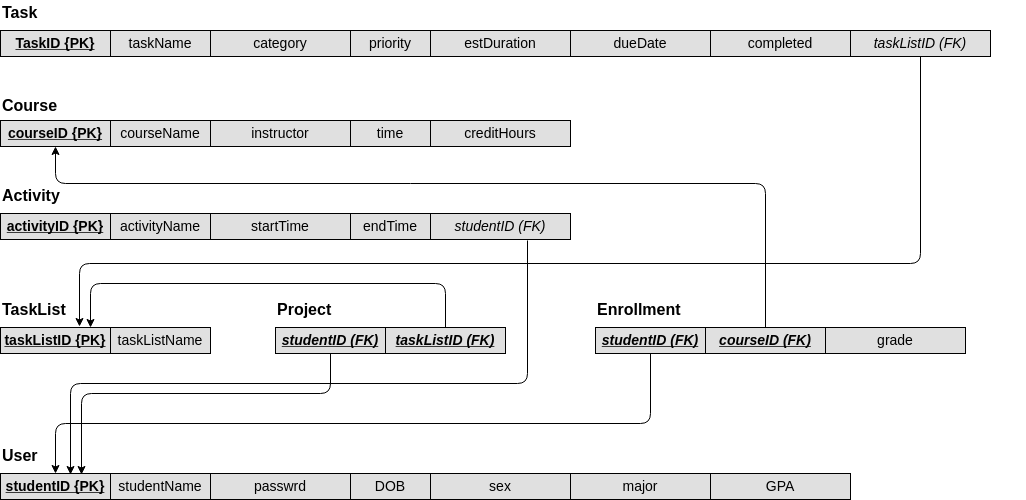

The diagram above was exported from draw.io. Its source (the exported page's mxGraphModel, read from the mxfile embedded in the PNG):
<mxGraphModel dx="1394" dy="808" grid="1" gridSize="10" guides="1" tooltips="1" connect="1" arrows="1" fold="1" page="1" pageScale="1" pageWidth="1100" pageHeight="850" math="0" shadow="0">
  <root>
    <mxCell id="0" />
    <mxCell id="1" parent="0" />
    <mxCell id="p5-_12JImJy1zasREVqe-1" value="" style="group" parent="1" vertex="1" connectable="0">
      <mxGeometry x="55" y="460" width="850" height="46" as="geometry" />
    </mxCell>
    <mxCell id="p5-_12JImJy1zasREVqe-2" value="" style="group" parent="p5-_12JImJy1zasREVqe-1" vertex="1" connectable="0">
      <mxGeometry width="430" height="46" as="geometry" />
    </mxCell>
    <mxCell id="p5-_12JImJy1zasREVqe-3" value="studentID {PK}" style="text;align=center;verticalAlign=middle;spacingLeft=4;spacingRight=4;strokeColor=#000000;fillColor=#e0e0e0;rotatable=0;points=[[0,0.5],[1,0.5]];portConstraint=eastwest;fontSize=14;fontStyle=5" parent="p5-_12JImJy1zasREVqe-2" vertex="1">
      <mxGeometry y="20" width="110" height="26" as="geometry" />
    </mxCell>
    <mxCell id="p5-_12JImJy1zasREVqe-4" value="studentName" style="text;align=center;verticalAlign=middle;spacingLeft=4;spacingRight=4;strokeColor=#000000;fillColor=#e0e0e0;rotatable=0;points=[[0,0.5],[1,0.5]];portConstraint=eastwest;fontSize=14;" parent="p5-_12JImJy1zasREVqe-2" vertex="1">
      <mxGeometry x="110" y="20" width="100" height="26" as="geometry" />
    </mxCell>
    <mxCell id="p5-_12JImJy1zasREVqe-5" value="passwrd" style="text;align=center;verticalAlign=middle;spacingLeft=4;spacingRight=4;strokeColor=#000000;fillColor=#e0e0e0;rotatable=0;points=[[0,0.5],[1,0.5]];portConstraint=eastwest;fontSize=14;" parent="p5-_12JImJy1zasREVqe-2" vertex="1">
      <mxGeometry x="210" y="20" width="140" height="26" as="geometry" />
    </mxCell>
    <mxCell id="p5-_12JImJy1zasREVqe-6" value="DOB" style="text;align=center;verticalAlign=middle;spacingLeft=4;spacingRight=4;strokeColor=#000000;fillColor=#e0e0e0;rotatable=0;points=[[0,0.5],[1,0.5]];portConstraint=eastwest;fontSize=14;" parent="p5-_12JImJy1zasREVqe-2" vertex="1">
      <mxGeometry x="350" y="20" width="80" height="26" as="geometry" />
    </mxCell>
    <mxCell id="p5-_12JImJy1zasREVqe-7" value="&lt;font style=&quot;font-size: 16px&quot;&gt;&lt;b&gt;User&lt;/b&gt;&lt;/font&gt;" style="text;html=1;resizable=0;points=[];autosize=1;align=left;verticalAlign=top;spacingTop=-4;" parent="p5-_12JImJy1zasREVqe-2" vertex="1">
      <mxGeometry y="-10" width="50" height="20" as="geometry" />
    </mxCell>
    <mxCell id="p5-_12JImJy1zasREVqe-8" value="sex" style="text;align=center;verticalAlign=middle;spacingLeft=4;spacingRight=4;strokeColor=#000000;fillColor=#e0e0e0;rotatable=0;points=[[0,0.5],[1,0.5]];portConstraint=eastwest;fontSize=14;" parent="p5-_12JImJy1zasREVqe-1" vertex="1">
      <mxGeometry x="430" y="20" width="140" height="26" as="geometry" />
    </mxCell>
    <mxCell id="p5-_12JImJy1zasREVqe-9" value="GPA" style="text;align=center;verticalAlign=middle;spacingLeft=4;spacingRight=4;strokeColor=#000000;fillColor=#e0e0e0;rotatable=0;points=[[0,0.5],[1,0.5]];portConstraint=eastwest;fontSize=14;fontStyle=0" parent="p5-_12JImJy1zasREVqe-1" vertex="1">
      <mxGeometry x="710" y="20" width="140" height="26" as="geometry" />
    </mxCell>
    <mxCell id="p5-_12JImJy1zasREVqe-10" value="major" style="text;align=center;verticalAlign=middle;spacingLeft=4;spacingRight=4;strokeColor=#000000;fillColor=#e0e0e0;rotatable=0;points=[[0,0.5],[1,0.5]];portConstraint=eastwest;fontSize=14;" parent="p5-_12JImJy1zasREVqe-1" vertex="1">
      <mxGeometry x="570" y="20" width="140" height="26" as="geometry" />
    </mxCell>
    <mxCell id="p5-_12JImJy1zasREVqe-22" value="" style="group" parent="1" vertex="1" connectable="0">
      <mxGeometry x="55" y="107" width="850" height="46" as="geometry" />
    </mxCell>
    <mxCell id="p5-_12JImJy1zasREVqe-23" value="" style="group" parent="p5-_12JImJy1zasREVqe-22" vertex="1" connectable="0">
      <mxGeometry width="570" height="46" as="geometry" />
    </mxCell>
    <mxCell id="p5-_12JImJy1zasREVqe-24" value="" style="group" parent="p5-_12JImJy1zasREVqe-23" vertex="1" connectable="0">
      <mxGeometry width="430" height="46" as="geometry" />
    </mxCell>
    <mxCell id="p5-_12JImJy1zasREVqe-25" value="courseID {PK}" style="text;align=center;verticalAlign=middle;spacingLeft=4;spacingRight=4;strokeColor=#000000;fillColor=#e0e0e0;rotatable=0;points=[[0,0.5],[1,0.5]];portConstraint=eastwest;fontSize=14;fontStyle=5" parent="p5-_12JImJy1zasREVqe-24" vertex="1">
      <mxGeometry y="20" width="110" height="26" as="geometry" />
    </mxCell>
    <mxCell id="p5-_12JImJy1zasREVqe-26" value="courseName" style="text;align=center;verticalAlign=middle;spacingLeft=4;spacingRight=4;strokeColor=#000000;fillColor=#e0e0e0;rotatable=0;points=[[0,0.5],[1,0.5]];portConstraint=eastwest;fontSize=14;" parent="p5-_12JImJy1zasREVqe-24" vertex="1">
      <mxGeometry x="110" y="20" width="100" height="26" as="geometry" />
    </mxCell>
    <mxCell id="p5-_12JImJy1zasREVqe-27" value="instructor" style="text;align=center;verticalAlign=middle;spacingLeft=4;spacingRight=4;strokeColor=#000000;fillColor=#e0e0e0;rotatable=0;points=[[0,0.5],[1,0.5]];portConstraint=eastwest;fontSize=14;" parent="p5-_12JImJy1zasREVqe-24" vertex="1">
      <mxGeometry x="210" y="20" width="140" height="26" as="geometry" />
    </mxCell>
    <mxCell id="p5-_12JImJy1zasREVqe-28" value="time" style="text;align=center;verticalAlign=middle;spacingLeft=4;spacingRight=4;strokeColor=#000000;fillColor=#e0e0e0;rotatable=0;points=[[0,0.5],[1,0.5]];portConstraint=eastwest;fontSize=14;" parent="p5-_12JImJy1zasREVqe-24" vertex="1">
      <mxGeometry x="350" y="20" width="80" height="26" as="geometry" />
    </mxCell>
    <mxCell id="p5-_12JImJy1zasREVqe-30" value="creditHours" style="text;align=center;verticalAlign=middle;spacingLeft=4;spacingRight=4;strokeColor=#000000;fillColor=#e0e0e0;rotatable=0;points=[[0,0.5],[1,0.5]];portConstraint=eastwest;fontSize=14;" parent="p5-_12JImJy1zasREVqe-23" vertex="1">
      <mxGeometry x="430" y="20" width="140" height="26" as="geometry" />
    </mxCell>
    <mxCell id="p5-_12JImJy1zasREVqe-31" value="" style="group" parent="1" vertex="1" connectable="0">
      <mxGeometry x="55" y="200" width="850" height="46" as="geometry" />
    </mxCell>
    <mxCell id="p5-_12JImJy1zasREVqe-32" value="" style="group" parent="p5-_12JImJy1zasREVqe-31" vertex="1" connectable="0">
      <mxGeometry width="570" height="46" as="geometry" />
    </mxCell>
    <mxCell id="p5-_12JImJy1zasREVqe-33" value="" style="group" parent="p5-_12JImJy1zasREVqe-32" vertex="1" connectable="0">
      <mxGeometry width="430" height="46" as="geometry" />
    </mxCell>
    <mxCell id="p5-_12JImJy1zasREVqe-34" value="activityID {PK}" style="text;align=center;verticalAlign=middle;spacingLeft=4;spacingRight=4;strokeColor=#000000;fillColor=#e0e0e0;rotatable=0;points=[[0,0.5],[1,0.5]];portConstraint=eastwest;fontSize=14;fontStyle=5" parent="p5-_12JImJy1zasREVqe-33" vertex="1">
      <mxGeometry y="20" width="110" height="26" as="geometry" />
    </mxCell>
    <mxCell id="p5-_12JImJy1zasREVqe-35" value="activityName" style="text;align=center;verticalAlign=middle;spacingLeft=4;spacingRight=4;strokeColor=#000000;fillColor=#e0e0e0;rotatable=0;points=[[0,0.5],[1,0.5]];portConstraint=eastwest;fontSize=14;" parent="p5-_12JImJy1zasREVqe-33" vertex="1">
      <mxGeometry x="110" y="20" width="100" height="26" as="geometry" />
    </mxCell>
    <mxCell id="p5-_12JImJy1zasREVqe-36" value="startTime" style="text;align=center;verticalAlign=middle;spacingLeft=4;spacingRight=4;strokeColor=#000000;fillColor=#e0e0e0;rotatable=0;points=[[0,0.5],[1,0.5]];portConstraint=eastwest;fontSize=14;" parent="p5-_12JImJy1zasREVqe-33" vertex="1">
      <mxGeometry x="210" y="20" width="140" height="26" as="geometry" />
    </mxCell>
    <mxCell id="p5-_12JImJy1zasREVqe-37" value="endTime" style="text;align=center;verticalAlign=middle;spacingLeft=4;spacingRight=4;strokeColor=#000000;fillColor=#e0e0e0;rotatable=0;points=[[0,0.5],[1,0.5]];portConstraint=eastwest;fontSize=14;" parent="p5-_12JImJy1zasREVqe-33" vertex="1">
      <mxGeometry x="350" y="20" width="80" height="26" as="geometry" />
    </mxCell>
    <mxCell id="p5-_12JImJy1zasREVqe-39" value="studentID (FK)" style="text;align=center;verticalAlign=middle;spacingLeft=4;spacingRight=4;strokeColor=#000000;fillColor=#e0e0e0;rotatable=0;points=[[0,0.5],[1,0.5]];portConstraint=eastwest;fontSize=14;fontStyle=2" parent="p5-_12JImJy1zasREVqe-32" vertex="1">
      <mxGeometry x="430" y="20" width="140" height="26" as="geometry" />
    </mxCell>
    <mxCell id="p5-_12JImJy1zasREVqe-40" value="" style="group" parent="1" vertex="1" connectable="0">
      <mxGeometry x="650" y="314" width="430" height="46" as="geometry" />
    </mxCell>
    <mxCell id="p5-_12JImJy1zasREVqe-41" value="" style="group" parent="p5-_12JImJy1zasREVqe-40" vertex="1" connectable="0">
      <mxGeometry width="230" height="46" as="geometry" />
    </mxCell>
    <mxCell id="p5-_12JImJy1zasREVqe-42" value="studentID (FK)" style="text;align=center;verticalAlign=middle;spacingLeft=4;spacingRight=4;strokeColor=#000000;fillColor=#e0e0e0;rotatable=0;points=[[0,0.5],[1,0.5]];portConstraint=eastwest;fontSize=14;fontStyle=7" parent="p5-_12JImJy1zasREVqe-41" vertex="1">
      <mxGeometry y="20" width="110" height="26" as="geometry" />
    </mxCell>
    <mxCell id="p5-_12JImJy1zasREVqe-43" value="courseID (FK)" style="text;align=center;verticalAlign=middle;spacingLeft=4;spacingRight=4;strokeColor=#000000;fillColor=#e0e0e0;rotatable=0;points=[[0,0.5],[1,0.5]];portConstraint=eastwest;fontSize=14;fontStyle=7" parent="p5-_12JImJy1zasREVqe-41" vertex="1">
      <mxGeometry x="110" y="20" width="120" height="26" as="geometry" />
    </mxCell>
    <mxCell id="p5-_12JImJy1zasREVqe-45" value="grade" style="text;align=center;verticalAlign=middle;spacingLeft=4;spacingRight=4;strokeColor=#000000;fillColor=#e0e0e0;rotatable=0;points=[[0,0.5],[1,0.5]];portConstraint=eastwest;fontSize=14;" parent="p5-_12JImJy1zasREVqe-40" vertex="1">
      <mxGeometry x="230" y="20" width="140" height="26" as="geometry" />
    </mxCell>
    <mxCell id="p5-_12JImJy1zasREVqe-52" value="" style="group" parent="1" vertex="1" connectable="0">
      <mxGeometry x="55" y="314" width="665" height="46" as="geometry" />
    </mxCell>
    <mxCell id="p5-_12JImJy1zasREVqe-53" value="taskListID {PK}" style="text;align=center;verticalAlign=middle;spacingLeft=4;spacingRight=4;strokeColor=#000000;fillColor=#e0e0e0;rotatable=0;points=[[0,0.5],[1,0.5]];portConstraint=eastwest;fontSize=14;fontStyle=5" parent="p5-_12JImJy1zasREVqe-52" vertex="1">
      <mxGeometry y="20" width="110" height="26" as="geometry" />
    </mxCell>
    <mxCell id="p5-_12JImJy1zasREVqe-54" value="taskListName" style="text;align=center;verticalAlign=middle;spacingLeft=4;spacingRight=4;strokeColor=#000000;fillColor=#e0e0e0;rotatable=0;points=[[0,0.5],[1,0.5]];portConstraint=eastwest;fontSize=14;" parent="p5-_12JImJy1zasREVqe-52" vertex="1">
      <mxGeometry x="110" y="20" width="100" height="26" as="geometry" />
    </mxCell>
    <mxCell id="p5-_12JImJy1zasREVqe-46" value="" style="group" parent="p5-_12JImJy1zasREVqe-52" vertex="1" connectable="0">
      <mxGeometry x="235" width="430" height="46" as="geometry" />
    </mxCell>
    <mxCell id="p5-_12JImJy1zasREVqe-47" value="" style="group" parent="p5-_12JImJy1zasREVqe-46" vertex="1" connectable="0">
      <mxGeometry x="40" width="230" height="46" as="geometry" />
    </mxCell>
    <mxCell id="p5-_12JImJy1zasREVqe-48" value="studentID (FK)" style="text;align=center;verticalAlign=middle;spacingLeft=4;spacingRight=4;strokeColor=#000000;fillColor=#e0e0e0;rotatable=0;points=[[0,0.5],[1,0.5]];portConstraint=eastwest;fontSize=14;fontStyle=7" parent="p5-_12JImJy1zasREVqe-47" vertex="1">
      <mxGeometry y="20" width="110" height="26" as="geometry" />
    </mxCell>
    <mxCell id="p5-_12JImJy1zasREVqe-49" value="taskListID (FK)" style="text;align=center;verticalAlign=middle;spacingLeft=4;spacingRight=4;strokeColor=#000000;fillColor=#e0e0e0;rotatable=0;points=[[0,0.5],[1,0.5]];portConstraint=eastwest;fontSize=14;fontStyle=7" parent="p5-_12JImJy1zasREVqe-47" vertex="1">
      <mxGeometry x="110" y="20" width="120" height="26" as="geometry" />
    </mxCell>
    <mxCell id="n5erNvsyhRnnarFVse9N-9" value="" style="endArrow=classic;html=1;edgeStyle=elbowEdgeStyle;elbow=vertical;entryX=0.818;entryY=0;entryDx=0;entryDy=0;entryPerimeter=0;" edge="1" parent="p5-_12JImJy1zasREVqe-52" source="p5-_12JImJy1zasREVqe-49" target="p5-_12JImJy1zasREVqe-53">
      <mxGeometry width="50" height="50" relative="1" as="geometry">
        <mxPoint x="5" y="266" as="sourcePoint" />
        <mxPoint x="55" y="216" as="targetPoint" />
        <Array as="points">
          <mxPoint x="125" y="-24" />
          <mxPoint x="115" y="-14" />
          <mxPoint x="248" y="-24" />
        </Array>
      </mxGeometry>
    </mxCell>
    <mxCell id="n5erNvsyhRnnarFVse9N-3" value="" style="group" vertex="1" connectable="0" parent="1">
      <mxGeometry x="55" y="17" width="990" height="46" as="geometry" />
    </mxCell>
    <mxCell id="p5-_12JImJy1zasREVqe-11" value="" style="group" parent="n5erNvsyhRnnarFVse9N-3" vertex="1" connectable="0">
      <mxGeometry width="850" height="46" as="geometry" />
    </mxCell>
    <mxCell id="p5-_12JImJy1zasREVqe-12" value="" style="group" parent="p5-_12JImJy1zasREVqe-11" vertex="1" connectable="0">
      <mxGeometry width="850" height="46" as="geometry" />
    </mxCell>
    <mxCell id="p5-_12JImJy1zasREVqe-13" value="" style="group" parent="p5-_12JImJy1zasREVqe-12" vertex="1" connectable="0">
      <mxGeometry width="430" height="46" as="geometry" />
    </mxCell>
    <mxCell id="p5-_12JImJy1zasREVqe-14" value="TaskID {PK}" style="text;align=center;verticalAlign=middle;spacingLeft=4;spacingRight=4;strokeColor=#000000;fillColor=#e0e0e0;rotatable=0;points=[[0,0.5],[1,0.5]];portConstraint=eastwest;fontSize=14;fontStyle=5" parent="p5-_12JImJy1zasREVqe-13" vertex="1">
      <mxGeometry y="20" width="110" height="26" as="geometry" />
    </mxCell>
    <mxCell id="p5-_12JImJy1zasREVqe-15" value="taskName" style="text;align=center;verticalAlign=middle;spacingLeft=4;spacingRight=4;strokeColor=#000000;fillColor=#e0e0e0;rotatable=0;points=[[0,0.5],[1,0.5]];portConstraint=eastwest;fontSize=14;" parent="p5-_12JImJy1zasREVqe-13" vertex="1">
      <mxGeometry x="110" y="20" width="100" height="26" as="geometry" />
    </mxCell>
    <mxCell id="p5-_12JImJy1zasREVqe-16" value="category" style="text;align=center;verticalAlign=middle;spacingLeft=4;spacingRight=4;strokeColor=#000000;fillColor=#e0e0e0;rotatable=0;points=[[0,0.5],[1,0.5]];portConstraint=eastwest;fontSize=14;" parent="p5-_12JImJy1zasREVqe-13" vertex="1">
      <mxGeometry x="210" y="20" width="140" height="26" as="geometry" />
    </mxCell>
    <mxCell id="p5-_12JImJy1zasREVqe-17" value="priority" style="text;align=center;verticalAlign=middle;spacingLeft=4;spacingRight=4;strokeColor=#000000;fillColor=#e0e0e0;rotatable=0;points=[[0,0.5],[1,0.5]];portConstraint=eastwest;fontSize=14;" parent="p5-_12JImJy1zasREVqe-13" vertex="1">
      <mxGeometry x="350" y="20" width="80" height="26" as="geometry" />
    </mxCell>
    <mxCell id="p5-_12JImJy1zasREVqe-19" value="estDuration" style="text;align=center;verticalAlign=middle;spacingLeft=4;spacingRight=4;strokeColor=#000000;fillColor=#e0e0e0;rotatable=0;points=[[0,0.5],[1,0.5]];portConstraint=eastwest;fontSize=14;" parent="p5-_12JImJy1zasREVqe-12" vertex="1">
      <mxGeometry x="430" y="20" width="140" height="26" as="geometry" />
    </mxCell>
    <mxCell id="p5-_12JImJy1zasREVqe-20" value="completed" style="text;align=center;verticalAlign=middle;spacingLeft=4;spacingRight=4;strokeColor=#000000;fillColor=#e0e0e0;rotatable=0;points=[[0,0.5],[1,0.5]];portConstraint=eastwest;fontSize=14;fontStyle=0" parent="p5-_12JImJy1zasREVqe-12" vertex="1">
      <mxGeometry x="710" y="20" width="140" height="26" as="geometry" />
    </mxCell>
    <mxCell id="p5-_12JImJy1zasREVqe-21" value="dueDate" style="text;align=center;verticalAlign=middle;spacingLeft=4;spacingRight=4;strokeColor=#000000;fillColor=#e0e0e0;rotatable=0;points=[[0,0.5],[1,0.5]];portConstraint=eastwest;fontSize=14;" parent="p5-_12JImJy1zasREVqe-12" vertex="1">
      <mxGeometry x="570" y="20" width="140" height="26" as="geometry" />
    </mxCell>
    <mxCell id="p5-_12JImJy1zasREVqe-51" value="taskListID (FK)" style="text;align=center;verticalAlign=middle;spacingLeft=4;spacingRight=4;strokeColor=#000000;fillColor=#e0e0e0;rotatable=0;points=[[0,0.5],[1,0.5]];portConstraint=eastwest;fontSize=14;fontStyle=2" parent="n5erNvsyhRnnarFVse9N-3" vertex="1">
      <mxGeometry x="850" y="20" width="140" height="26" as="geometry" />
    </mxCell>
    <mxCell id="n5erNvsyhRnnarFVse9N-4" value="" style="endArrow=classic;html=1;edgeStyle=elbowEdgeStyle;elbow=vertical;" edge="1" parent="1" source="p5-_12JImJy1zasREVqe-42" target="p5-_12JImJy1zasREVqe-3">
      <mxGeometry width="50" height="50" relative="1" as="geometry">
        <mxPoint x="60" y="580" as="sourcePoint" />
        <mxPoint x="110" y="530" as="targetPoint" />
        <Array as="points">
          <mxPoint x="420" y="430" />
        </Array>
      </mxGeometry>
    </mxCell>
    <mxCell id="n5erNvsyhRnnarFVse9N-5" value="" style="endArrow=classic;html=1;edgeStyle=elbowEdgeStyle;elbow=vertical;entryX=0.736;entryY=0.038;entryDx=0;entryDy=0;entryPerimeter=0;" edge="1" parent="1" source="p5-_12JImJy1zasREVqe-48" target="p5-_12JImJy1zasREVqe-3">
      <mxGeometry width="50" height="50" relative="1" as="geometry">
        <mxPoint x="60" y="580" as="sourcePoint" />
        <mxPoint x="110" y="530" as="targetPoint" />
        <Array as="points">
          <mxPoint x="260" y="400" />
        </Array>
      </mxGeometry>
    </mxCell>
    <mxCell id="n5erNvsyhRnnarFVse9N-6" value="" style="endArrow=classic;html=1;edgeStyle=elbowEdgeStyle;elbow=vertical;entryX=0.636;entryY=0.038;entryDx=0;entryDy=0;entryPerimeter=0;exitX=0.693;exitY=1.038;exitDx=0;exitDy=0;exitPerimeter=0;" edge="1" parent="1" source="p5-_12JImJy1zasREVqe-39" target="p5-_12JImJy1zasREVqe-3">
      <mxGeometry width="50" height="50" relative="1" as="geometry">
        <mxPoint x="60" y="580" as="sourcePoint" />
        <mxPoint x="110" y="530" as="targetPoint" />
        <Array as="points">
          <mxPoint x="190" y="390" />
          <mxPoint x="620" y="390" />
        </Array>
      </mxGeometry>
    </mxCell>
    <mxCell id="n5erNvsyhRnnarFVse9N-7" value="" style="endArrow=classic;html=1;edgeStyle=elbowEdgeStyle;elbow=vertical;" edge="1" parent="1" source="p5-_12JImJy1zasREVqe-43" target="p5-_12JImJy1zasREVqe-25">
      <mxGeometry width="50" height="50" relative="1" as="geometry">
        <mxPoint x="60" y="580" as="sourcePoint" />
        <mxPoint x="110" y="530" as="targetPoint" />
        <Array as="points">
          <mxPoint x="450" y="190" />
        </Array>
      </mxGeometry>
    </mxCell>
    <mxCell id="n5erNvsyhRnnarFVse9N-8" value="" style="endArrow=classic;html=1;edgeStyle=elbowEdgeStyle;elbow=vertical;entryX=0.718;entryY=-0.038;entryDx=0;entryDy=0;entryPerimeter=0;" edge="1" parent="1" source="p5-_12JImJy1zasREVqe-51" target="p5-_12JImJy1zasREVqe-53">
      <mxGeometry width="50" height="50" relative="1" as="geometry">
        <mxPoint x="60" y="580" as="sourcePoint" />
        <mxPoint x="110" y="530" as="targetPoint" />
        <Array as="points">
          <mxPoint x="540" y="270" />
        </Array>
      </mxGeometry>
    </mxCell>
    <mxCell id="p5-_12JImJy1zasREVqe-18" value="&lt;b&gt;&lt;font style=&quot;font-size: 16px&quot;&gt;Task&lt;/font&gt;&lt;/b&gt;" style="text;html=1;resizable=0;points=[];autosize=1;align=left;verticalAlign=top;spacingTop=-4;" parent="1" vertex="1">
      <mxGeometry x="55" y="7" width="50" height="20" as="geometry" />
    </mxCell>
    <mxCell id="p5-_12JImJy1zasREVqe-29" value="&lt;b style=&quot;font-size: 16px&quot;&gt;Course&lt;br&gt;&lt;/b&gt;&lt;br&gt;" style="text;html=1;resizable=0;points=[];autosize=1;align=left;verticalAlign=top;spacingTop=-4;" parent="1" vertex="1">
      <mxGeometry x="55" y="100" width="70" height="30" as="geometry" />
    </mxCell>
    <mxCell id="p5-_12JImJy1zasREVqe-38" value="&lt;font style=&quot;font-size: 16px&quot;&gt;&lt;b&gt;Activity&lt;/b&gt;&lt;/font&gt;&lt;br&gt;" style="text;html=1;resizable=0;points=[];autosize=1;align=left;verticalAlign=top;spacingTop=-4;" parent="1" vertex="1">
      <mxGeometry x="55" y="190" width="70" height="20" as="geometry" />
    </mxCell>
    <mxCell id="p5-_12JImJy1zasREVqe-55" value="&lt;font style=&quot;font-size: 16px&quot;&gt;&lt;b&gt;TaskList&lt;/b&gt;&lt;/font&gt;&lt;br&gt;" style="text;html=1;resizable=0;points=[];autosize=1;align=left;verticalAlign=top;spacingTop=-4;" parent="1" vertex="1">
      <mxGeometry x="55" y="304" width="80" height="20" as="geometry" />
    </mxCell>
    <mxCell id="p5-_12JImJy1zasREVqe-50" value="&lt;b&gt;&lt;font style=&quot;font-size: 16px&quot;&gt;Project&lt;/font&gt;&lt;/b&gt;&lt;br&gt;" style="text;html=1;resizable=0;points=[];autosize=1;align=left;verticalAlign=top;spacingTop=-4;" parent="1" vertex="1">
      <mxGeometry x="330" y="304" width="70" height="20" as="geometry" />
    </mxCell>
    <mxCell id="p5-_12JImJy1zasREVqe-44" value="&lt;b&gt;&lt;font style=&quot;font-size: 16px&quot;&gt;Enrollment&lt;/font&gt;&lt;/b&gt;&lt;br&gt;" style="text;html=1;resizable=0;points=[];autosize=1;align=left;verticalAlign=top;spacingTop=-4;" parent="1" vertex="1">
      <mxGeometry x="650" y="304" width="100" height="20" as="geometry" />
    </mxCell>
  </root>
</mxGraphModel>